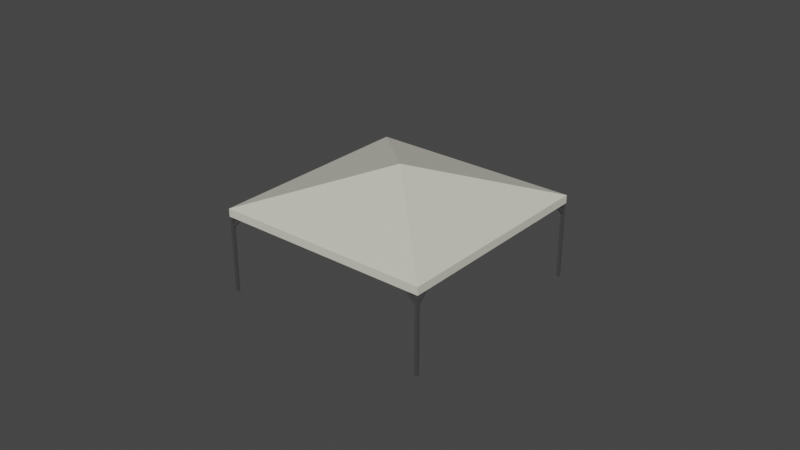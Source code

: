 # Source: grade_e_gazebo.blend  (saved by Blender 3.1.7; exported with 4.5.12 LTS)
import bpy
from mathutils import Matrix  # noqa: F401  (used for matrix-valued properties, if any)

bpy.ops.wm.read_factory_settings(use_empty=True)
scene = bpy.context.scene
scene.name = 'Scene'

# ---- collections
col_collection = bpy.data.collections.new('Collection'); scene.collection.children.link(col_collection)

# ---- materials (node trees are filled in below, after node groups)
mat_material_001 = bpy.data.materials.new('Material.001')
mat_material_001.use_transparent_shadow = False
mat_material_002 = bpy.data.materials.new('Material.002')
mat_material_002.use_transparent_shadow = False

# ---- material node trees
mat_material_001.use_nodes = True; mat_material_001.node_tree.nodes.clear()
_N = mat_material_001.node_tree.nodes; _L = mat_material_001.node_tree.links
n0 = _N.new('ShaderNodeBsdfPrincipled'); n0.name = 'Principled BSDF'; n0.location = (10, 300)
n0.distribution = 'GGX'
n0.subsurface_method = 'RANDOM_WALK_SKIN'
n0.inputs[0].default_value = (0.7224, 0.7033, 0.6046, 1.0)
n0.inputs[3].default_value = 1.45
n0.inputs[27].default_value = (0.0, 0.0, 0.0, 1.0)
n0.inputs[28].default_value = 1.0
n1 = _N.new('ShaderNodeOutputMaterial'); n1.name = 'Material Output'; n1.location = (300, 300)
_L.new(n0.outputs[0], n1.inputs[0])
n1.is_active_output = True
mat_material_002.use_nodes = True; mat_material_002.node_tree.nodes.clear()
_N = mat_material_002.node_tree.nodes; _L = mat_material_002.node_tree.links
n0 = _N.new('ShaderNodeBsdfPrincipled'); n0.name = 'Principled BSDF'; n0.location = (10, 300)
n0.distribution = 'GGX'
n0.subsurface_method = 'RANDOM_WALK_SKIN'
n0.inputs[0].default_value = (0.3236, 0.3236, 0.3236, 1.0)
n0.inputs[1].default_value = 0.8807
n0.inputs[2].default_value = 0.2752
n0.inputs[3].default_value = 1.45
n0.inputs[12].default_value = 0.5321
n0.inputs[13].default_value = 0.2936
n0.inputs[27].default_value = (0.0, 0.0, 0.0, 1.0)
n0.inputs[28].default_value = 1.0
n1 = _N.new('ShaderNodeOutputMaterial'); n1.name = 'Material Output'; n1.location = (300, 300)
_L.new(n0.outputs[0], n1.inputs[0])
n1.is_active_output = True

# ---- world
world_world = bpy.data.worlds.new('World'); scene.world = world_world
world_world.use_nodes = True; world_world.node_tree.nodes.clear()
_N = world_world.node_tree.nodes; _L = world_world.node_tree.links
n0 = _N.new('ShaderNodeOutputWorld'); n0.name = 'World Output'; n0.location = (300, 300)
n1 = _N.new('ShaderNodeBackground'); n1.name = 'Background'; n1.location = (10, 300)
n1.inputs[0].default_value = (0.05088, 0.05088, 0.05088, 1.0)
_L.new(n1.outputs[0], n0.inputs[0])
n0.is_active_output = True
world_world.color = (0.05088, 0.05088, 0.05088)
world_world.use_sun_shadow = False
world_world.sun_shadow_jitter_overblur = 0.0

# ---- meshes
me_cone = bpy.data.meshes.new('Cone')
me_cone.from_pydata([(6.56e-08, 13.19, 3.76), (13.19, -4.346e-07, 3.76), (-1.086e-06, -13.19, 3.76), (-13.19, 3.013e-07, 3.76), (6.575e-08, 1.43e-07, 7.0), (6.56e-08, 13.19, 3.079), (13.19, -4.338e-07, 3.079), (-1.087e-06, -13.19, 3.079), (-13.19, 3.017e-07, 3.079), (6.56e-08, 13.16, 3.745), (13.16, -4.322e-07, 3.745), (-1.085e-06, -13.16, 3.745), (-13.16, 3.001e-07, 3.745), (6.56e-08, 1.431e-07, 6.97), (6.56e-08, 13.16, 3.079), (13.16, -4.322e-07, 3.079), (-1.085e-06, -13.16, 3.079), (-13.16, 3.001e-07, 3.079)], [], [(0, 4, 1), (1, 4, 2), (2, 4, 3), (3, 4, 0), (0, 1, 6, 5), (3, 0, 5, 8), (2, 3, 8, 7), (1, 2, 7, 6), (9, 10, 13), (10, 11, 13), (11, 12, 13), (12, 9, 13), (9, 14, 15, 10), (12, 17, 14, 9), (11, 16, 17, 12), (10, 15, 16, 11), (5, 6, 15, 14), (6, 7, 16, 15), (7, 8, 17, 16), (8, 5, 14, 17)])
_uv = me_cone.uv_layers.new(name='UVMap')
_uv.uv.foreach_set('vector', [0.25, 0.49, 0.25, 0.25, 0.49, 0.25, 0.49, 0.25, 0.25, 0.25, 0.25, 0.01, 0.25, 0.01, 0.25, 0.25, 0.01, 0.25, 0.01, 0.25, 0.25, 0.25, 0.25, 0.49, 0.25, 0.49, 0.49, 0.25, 0.49, 0.25, 0.25, 0.49, 0.01, 0.25, 0.25, 0.49, 0.25, 0.49, 0.01, 0.25, 0.25, 0.01, 0.01, 0.25, 0.01, 0.25, 0.25, 0.01, 0.49, 0.25, 0.25, 0.01, 0.25, 0.01, 0.49, 0.25, 0.25, 0.49, 0.49, 0.25, 0.25, 0.25, 0.49, 0.25, 0.25, 0.01, 0.25, 0.25, 0.25, 0.01, 0.01, 0.25, 0.25, 0.25, 0.01, 0.25, 0.25, 0.49, 0.25, 0.25, 0.25, 0.49, 0.25, 0.49, 0.49, 0.25, 0.49, 0.25, 0.01, 0.25, 0.01, 0.25, 0.25, 0.49, 0.25, 0.49, 0.25, 0.01, 0.25, 0.01, 0.01, 0.25, 0.01, 0.25, 0.49, 0.25, 0.49, 0.25, 0.25, 0.01, 0.25, 0.01, 0.25, 0.49, 0.49, 0.25, 0.49, 0.25, 0.25, 0.49, 0.49, 0.25, 0.25, 0.01, 0.25, 0.01, 0.49, 0.25, 0.25, 0.01, 0.01, 0.25, 0.01, 0.25, 0.25, 0.01, 0.01, 0.25, 0.25, 0.49, 0.25, 0.49, 0.01, 0.25])
me_cone.materials.append(mat_material_001)
me_cone.use_remesh_fix_poles = True
me_cone.use_remesh_preserve_attributes = False
me_cone.update()
me_cube_001 = bpy.data.meshes.new('Cube.001')
me_cube_001.from_pydata([(9.046, -9.297, -0.02939), (9.046, -9.297, 6.986), (9.046, -9.046, -0.02939), (9.046, -9.046, 6.986), (9.297, -9.297, -0.02939), (9.297, -9.297, 6.986), (9.297, -9.046, -0.02939), (9.297, -9.046, 6.986), (9.046, -9.297, 7.259), (9.046, -9.046, 7.259), (9.297, -9.046, 7.259), (9.297, -9.297, 7.259), (-0.02973, -9.297, 6.986), (-0.02973, -9.046, 6.986), (-0.02973, -9.297, 7.259), (-0.02973, -9.046, 7.259), (9.046, 0.02958, 6.986), (9.297, 0.02958, 6.986), (9.046, 0.02958, 7.259), (9.297, 0.02958, 7.259), (-0.1154, -0.1332, 10.42), (-0.1154, 0.1174, 10.42), (0.1352, 0.1174, 10.42), (0.1352, -0.1332, 10.42), (9.048, -9.22, 5.866), (9.048, -9.051, 6.035), (9.048, -9.051, 5.696), (9.048, -8.881, 5.866), (9.288, -9.22, 5.866), (9.288, -9.051, 6.035), (9.288, -9.051, 5.696), (9.288, -8.881, 5.866), (9.048, -7.856, 7.23), (9.048, -7.687, 7.06), (9.288, -7.687, 7.06), (9.288, -7.856, 7.23), (9.225, -9.289, 5.866), (9.055, -9.289, 6.035), (9.055, -9.289, 5.696), (8.886, -9.289, 5.866), (9.225, -9.049, 5.866), (9.055, -9.049, 6.035), (9.055, -9.049, 5.696), (8.886, -9.049, 5.866), (7.86, -9.289, 7.23), (7.691, -9.289, 7.06), (7.691, -9.049, 7.06), (7.86, -9.049, 7.23), (-9.046, -9.297, -0.02939), (-9.046, -9.297, 6.986), (-9.046, -9.046, -0.02939), (-9.046, -9.046, 6.986), (-9.297, -9.297, -0.02939), (-9.297, -9.297, 6.986), (-9.297, -9.046, -0.02939), (-9.297, -9.046, 6.986), (-9.046, -9.297, 7.259), (-9.046, -9.046, 7.259), (-9.297, -9.046, 7.259), (-9.297, -9.297, 7.259), (0.02973, -9.297, 6.986), (0.02973, -9.046, 6.986), (0.02973, -9.297, 7.259), (0.02973, -9.046, 7.259), (-9.046, 0.02958, 6.986), (-9.297, 0.02958, 6.986), (-9.046, 0.02958, 7.259), (-9.297, 0.02958, 7.259), (0.1154, -0.1332, 10.42), (0.1154, 0.1174, 10.42), (-0.1352, 0.1174, 10.42), (-0.1352, -0.1332, 10.42), (-9.048, -9.22, 5.866), (-9.048, -9.051, 6.035), (-9.048, -9.051, 5.696), (-9.048, -8.881, 5.866), (-9.288, -9.22, 5.866), (-9.288, -9.051, 6.035), (-9.288, -9.051, 5.696), (-9.288, -8.881, 5.866), (-9.048, -7.856, 7.23), (-9.048, -7.687, 7.06), (-9.288, -7.687, 7.06), (-9.288, -7.856, 7.23), (-9.225, -9.289, 5.866), (-9.055, -9.289, 6.035), (-9.055, -9.289, 5.696), (-8.886, -9.289, 5.866), (-9.225, -9.049, 5.866), (-9.055, -9.049, 6.035), (-9.055, -9.049, 5.696), (-8.886, -9.049, 5.866), (-7.86, -9.289, 7.23), (-7.691, -9.289, 7.06), (-7.691, -9.049, 7.06), (-7.86, -9.049, 7.23), (9.046, 9.297, -0.02939), (9.046, 9.297, 6.986), (9.046, 9.046, -0.02939), (9.046, 9.046, 6.986), (9.297, 9.297, -0.02939), (9.297, 9.297, 6.986), (9.297, 9.046, -0.02939), (9.297, 9.046, 6.986), (9.046, 9.297, 7.259), (9.046, 9.046, 7.259), (9.297, 9.046, 7.259), (9.297, 9.297, 7.259), (-0.02973, 9.297, 6.986), (-0.02973, 9.046, 6.986), (-0.02973, 9.297, 7.259), (-0.02973, 9.046, 7.259), (9.046, -0.02958, 6.986), (9.297, -0.02958, 6.986), (9.046, -0.02958, 7.259), (9.297, -0.02958, 7.259), (-0.1154, 0.1332, 10.42), (-0.1154, -0.1174, 10.42), (0.1352, -0.1174, 10.42), (0.1352, 0.1332, 10.42), (9.048, 9.22, 5.866), (9.048, 9.051, 6.035), (9.048, 9.051, 5.696), (9.048, 8.881, 5.866), (9.288, 9.22, 5.866), (9.288, 9.051, 6.035), (9.288, 9.051, 5.696), (9.288, 8.881, 5.866), (9.048, 7.856, 7.23), (9.048, 7.687, 7.06), (9.288, 7.687, 7.06), (9.288, 7.856, 7.23), (9.225, 9.289, 5.866), (9.055, 9.289, 6.035), (9.055, 9.289, 5.696), (8.886, 9.289, 5.866), (9.225, 9.049, 5.866), (9.055, 9.049, 6.035), (9.055, 9.049, 5.696), (8.886, 9.049, 5.866), (7.86, 9.289, 7.23), (7.691, 9.289, 7.06), (7.691, 9.049, 7.06), (7.86, 9.049, 7.23), (-9.046, 9.297, -0.02939), (-9.046, 9.297, 6.986), (-9.046, 9.046, -0.02939), (-9.046, 9.046, 6.986), (-9.297, 9.297, -0.02939), (-9.297, 9.297, 6.986), (-9.297, 9.046, -0.02939), (-9.297, 9.046, 6.986), (-9.046, 9.297, 7.259), (-9.046, 9.046, 7.259), (-9.297, 9.046, 7.259), (-9.297, 9.297, 7.259), (0.02973, 9.297, 6.986), (0.02973, 9.046, 6.986), (0.02973, 9.297, 7.259), (0.02973, 9.046, 7.259), (-9.046, -0.02958, 6.986), (-9.297, -0.02958, 6.986), (-9.046, -0.02958, 7.259), (-9.297, -0.02958, 7.259), (0.1154, 0.1332, 10.42), (0.1154, -0.1174, 10.42), (-0.1352, -0.1174, 10.42), (-0.1352, 0.1332, 10.42), (-9.048, 9.22, 5.866), (-9.048, 9.051, 6.035), (-9.048, 9.051, 5.696), (-9.048, 8.881, 5.866), (-9.288, 9.22, 5.866), (-9.288, 9.051, 6.035), (-9.288, 9.051, 5.696), (-9.288, 8.881, 5.866), (-9.048, 7.856, 7.23), (-9.048, 7.687, 7.06), (-9.288, 7.687, 7.06), (-9.288, 7.856, 7.23), (-9.225, 9.289, 5.866), (-9.055, 9.289, 6.035), (-9.055, 9.289, 5.696), (-8.886, 9.289, 5.866), (-9.225, 9.049, 5.866), (-9.055, 9.049, 6.035), (-9.055, 9.049, 5.696), (-8.886, 9.049, 5.866), (-7.86, 9.289, 7.23), (-7.691, 9.289, 7.06), (-7.691, 9.049, 7.06), (-7.86, 9.049, 7.23)], [], [(0, 1, 3, 2), (2, 3, 7, 6), (6, 7, 5, 4), (4, 5, 1, 0), (2, 6, 4, 0), (3, 1, 12, 13), (8, 11, 23, 20), (1, 5, 11, 8), (7, 3, 16, 17), (5, 7, 10, 11), (13, 12, 14, 15), (1, 8, 14, 12), (8, 9, 15, 14), (9, 3, 13, 15), (17, 16, 18, 19), (10, 7, 17, 19), (3, 9, 18, 16), (9, 10, 19, 18), (22, 21, 20, 23), (10, 9, 21, 22), (11, 10, 22, 23), (9, 8, 20, 21), (24, 25, 27, 26), (26, 27, 31, 30), (30, 31, 29, 28), (28, 29, 25, 24), (26, 30, 28, 24), (29, 31, 34, 35), (34, 33, 32, 35), (27, 25, 32, 33), (25, 29, 35, 32), (31, 27, 33, 34), (36, 37, 39, 38), (38, 39, 43, 42), (42, 43, 41, 40), (40, 41, 37, 36), (41, 43, 46, 47), (46, 45, 44, 47), (39, 37, 44, 45), (37, 41, 47, 44), (43, 39, 45, 46), (48, 50, 51, 49), (50, 54, 55, 51), (54, 52, 53, 55), (52, 48, 49, 53), (50, 48, 52, 54), (51, 61, 60, 49), (56, 68, 71, 59), (49, 56, 59, 53), (55, 65, 64, 51), (53, 59, 58, 55), (61, 63, 62, 60), (49, 60, 62, 56), (56, 62, 63, 57), (57, 63, 61, 51), (65, 67, 66, 64), (58, 67, 65, 55), (51, 64, 66, 57), (57, 66, 67, 58), (70, 71, 68, 69), (58, 70, 69, 57), (59, 71, 70, 58), (57, 69, 68, 56), (72, 74, 75, 73), (74, 78, 79, 75), (78, 76, 77, 79), (76, 72, 73, 77), (74, 72, 76, 78), (77, 83, 82, 79), (82, 83, 80, 81), (75, 81, 80, 73), (73, 80, 83, 77), (79, 82, 81, 75), (84, 86, 87, 85), (86, 90, 91, 87), (90, 88, 89, 91), (88, 84, 85, 89), (89, 95, 94, 91), (94, 95, 92, 93), (87, 93, 92, 85), (85, 92, 95, 89), (91, 94, 93, 87), (96, 98, 99, 97), (98, 102, 103, 99), (102, 100, 101, 103), (100, 96, 97, 101), (98, 96, 100, 102), (99, 109, 108, 97), (104, 116, 119, 107), (97, 104, 107, 101), (103, 113, 112, 99), (101, 107, 106, 103), (109, 111, 110, 108), (97, 108, 110, 104), (104, 110, 111, 105), (105, 111, 109, 99), (113, 115, 114, 112), (106, 115, 113, 103), (99, 112, 114, 105), (105, 114, 115, 106), (118, 119, 116, 117), (106, 118, 117, 105), (107, 119, 118, 106), (105, 117, 116, 104), (120, 122, 123, 121), (122, 126, 127, 123), (126, 124, 125, 127), (124, 120, 121, 125), (122, 120, 124, 126), (125, 131, 130, 127), (130, 131, 128, 129), (123, 129, 128, 121), (121, 128, 131, 125), (127, 130, 129, 123), (132, 134, 135, 133), (134, 138, 139, 135), (138, 136, 137, 139), (136, 132, 133, 137), (137, 143, 142, 139), (142, 143, 140, 141), (135, 141, 140, 133), (133, 140, 143, 137), (139, 142, 141, 135), (144, 145, 147, 146), (146, 147, 151, 150), (150, 151, 149, 148), (148, 149, 145, 144), (146, 150, 148, 144), (147, 145, 156, 157), (152, 155, 167, 164), (145, 149, 155, 152), (151, 147, 160, 161), (149, 151, 154, 155), (157, 156, 158, 159), (145, 152, 158, 156), (152, 153, 159, 158), (153, 147, 157, 159), (161, 160, 162, 163), (154, 151, 161, 163), (147, 153, 162, 160), (153, 154, 163, 162), (166, 165, 164, 167), (154, 153, 165, 166), (155, 154, 166, 167), (153, 152, 164, 165), (168, 169, 171, 170), (170, 171, 175, 174), (174, 175, 173, 172), (172, 173, 169, 168), (170, 174, 172, 168), (173, 175, 178, 179), (178, 177, 176, 179), (171, 169, 176, 177), (169, 173, 179, 176), (175, 171, 177, 178), (180, 181, 183, 182), (182, 183, 187, 186), (186, 187, 185, 184), (184, 185, 181, 180), (185, 187, 190, 191), (190, 189, 188, 191), (183, 181, 188, 189), (181, 185, 191, 188), (187, 183, 189, 190)])
_uv = me_cube_001.uv_layers.new(name='UVMap')
_uv.uv.foreach_set('vector', [0.375, 0.0, 0.625, 0.0, 0.625, 0.25, 0.375, 0.25, 0.375, 0.25, 0.625, 0.25, 0.625, 0.5, 0.375, 0.5, 0.375, 0.5, 0.625, 0.5, 0.625, 0.75, 0.375, 0.75, 0.375, 0.75, 0.625, 0.75, 0.625, 1.0, 0.375, 1.0, 0.125, 0.5, 0.375, 0.5, 0.375, 0.75, 0.125, 0.75, 0.625, 0.25, 0.625, 0.0, 0.625, 0.0, 0.625, 0.25, 0.625, 1.0, 0.625, 0.75, 0.625, 0.75, 0.625, 1.0, 0.625, 1.0, 0.625, 0.75, 0.625, 0.75, 0.625, 1.0, 0.625, 0.5, 0.625, 0.25, 0.625, 0.25, 0.625, 0.5, 0.625, 0.75, 0.625, 0.5, 0.625, 0.5, 0.625, 0.75, 0.625, 0.25, 0.625, 0.0, 0.625, 0.0, 0.625, 0.25, 0.625, 1.0, 0.625, 1.0, 0.625, 1.0, 0.625, 1.0, 0.875, 0.75, 0.875, 0.5, 0.875, 0.5, 0.875, 0.75, 0.625, 0.25, 0.625, 0.25, 0.625, 0.25, 0.625, 0.25, 0.625, 0.5, 0.625, 0.25, 0.625, 0.25, 0.625, 0.5, 0.625, 0.5, 0.625, 0.5, 0.625, 0.5, 0.625, 0.5, 0.625, 0.25, 0.625, 0.25, 0.625, 0.25, 0.625, 0.25, 0.875, 0.5, 0.625, 0.5, 0.625, 0.5, 0.875, 0.5, 0.625, 0.5, 0.875, 0.5, 0.875, 0.75, 0.625, 0.75, 0.625, 0.5, 0.875, 0.5, 0.875, 0.5, 0.625, 0.5, 0.625, 0.75, 0.625, 0.5, 0.625, 0.5, 0.625, 0.75, 0.875, 0.5, 0.875, 0.75, 0.875, 0.75, 0.875, 0.5, 0.375, 0.0, 0.625, 0.0, 0.625, 0.25, 0.375, 0.25, 0.375, 0.25, 0.625, 0.25, 0.625, 0.5, 0.375, 0.5, 0.375, 0.5, 0.625, 0.5, 0.625, 0.75, 0.375, 0.75, 0.375, 0.75, 0.625, 0.75, 0.625, 1.0, 0.375, 1.0, 0.125, 0.5, 0.375, 0.5, 0.375, 0.75, 0.125, 0.75, 0.625, 0.75, 0.625, 0.5, 0.625, 0.5, 0.625, 0.75, 0.625, 0.5, 0.875, 0.5, 0.875, 0.75, 0.625, 0.75, 0.625, 0.25, 0.625, 0.0, 0.625, 0.0, 0.625, 0.25, 0.625, 1.0, 0.625, 0.75, 0.625, 0.75, 0.625, 1.0, 0.625, 0.5, 0.625, 0.25, 0.625, 0.25, 0.625, 0.5, 0.375, 0.0, 0.625, 0.0, 0.625, 0.25, 0.375, 0.25, 0.375, 0.25, 0.625, 0.25, 0.625, 0.5, 0.375, 0.5, 0.375, 0.5, 0.625, 0.5, 0.625, 0.75, 0.375, 0.75, 0.375, 0.75, 0.625, 0.75, 0.625, 1.0, 0.375, 1.0, 0.625, 0.75, 0.625, 0.5, 0.625, 0.5, 0.625, 0.75, 0.625, 0.5, 0.875, 0.5, 0.875, 0.75, 0.625, 0.75, 0.625, 0.25, 0.625, 0.0, 0.625, 0.0, 0.625, 0.25, 0.625, 1.0, 0.625, 0.75, 0.625, 0.75, 0.625, 1.0, 0.625, 0.5, 0.625, 0.25, 0.625, 0.25, 0.625, 0.5, 0.375, 0.0, 0.375, 0.25, 0.625, 0.25, 0.625, 0.0, 0.375, 0.25, 0.375, 0.5, 0.625, 0.5, 0.625, 0.25, 0.375, 0.5, 0.375, 0.75, 0.625, 0.75, 0.625, 0.5, 0.375, 0.75, 0.375, 1.0, 0.625, 1.0, 0.625, 0.75, 0.125, 0.5, 0.125, 0.75, 0.375, 0.75, 0.375, 0.5, 0.625, 0.25, 0.625, 0.25, 0.625, 0.0, 0.625, 0.0, 0.625, 1.0, 0.625, 1.0, 0.625, 0.75, 0.625, 0.75, 0.625, 1.0, 0.625, 1.0, 0.625, 0.75, 0.625, 0.75, 0.625, 0.5, 0.625, 0.5, 0.625, 0.25, 0.625, 0.25, 0.625, 0.75, 0.625, 0.75, 0.625, 0.5, 0.625, 0.5, 0.625, 0.25, 0.625, 0.25, 0.625, 0.0, 0.625, 0.0, 0.625, 1.0, 0.625, 1.0, 0.625, 1.0, 0.625, 1.0, 0.875, 0.75, 0.875, 0.75, 0.875, 0.5, 0.875, 0.5, 0.625, 0.25, 0.625, 0.25, 0.625, 0.25, 0.625, 0.25, 0.625, 0.5, 0.625, 0.5, 0.625, 0.25, 0.625, 0.25, 0.625, 0.5, 0.625, 0.5, 0.625, 0.5, 0.625, 0.5, 0.625, 0.25, 0.625, 0.25, 0.625, 0.25, 0.625, 0.25, 0.875, 0.5, 0.875, 0.5, 0.625, 0.5, 0.625, 0.5, 0.625, 0.5, 0.625, 0.75, 0.875, 0.75, 0.875, 0.5, 0.625, 0.5, 0.625, 0.5, 0.875, 0.5, 0.875, 0.5, 0.625, 0.75, 0.625, 0.75, 0.625, 0.5, 0.625, 0.5, 0.875, 0.5, 0.875, 0.5, 0.875, 0.75, 0.875, 0.75, 0.375, 0.0, 0.375, 0.25, 0.625, 0.25, 0.625, 0.0, 0.375, 0.25, 0.375, 0.5, 0.625, 0.5, 0.625, 0.25, 0.375, 0.5, 0.375, 0.75, 0.625, 0.75, 0.625, 0.5, 0.375, 0.75, 0.375, 1.0, 0.625, 1.0, 0.625, 0.75, 0.125, 0.5, 0.125, 0.75, 0.375, 0.75, 0.375, 0.5, 0.625, 0.75, 0.625, 0.75, 0.625, 0.5, 0.625, 0.5, 0.625, 0.5, 0.625, 0.75, 0.875, 0.75, 0.875, 0.5, 0.625, 0.25, 0.625, 0.25, 0.625, 0.0, 0.625, 0.0, 0.625, 1.0, 0.625, 1.0, 0.625, 0.75, 0.625, 0.75, 0.625, 0.5, 0.625, 0.5, 0.625, 0.25, 0.625, 0.25, 0.375, 0.0, 0.375, 0.25, 0.625, 0.25, 0.625, 0.0, 0.375, 0.25, 0.375, 0.5, 0.625, 0.5, 0.625, 0.25, 0.375, 0.5, 0.375, 0.75, 0.625, 0.75, 0.625, 0.5, 0.375, 0.75, 0.375, 1.0, 0.625, 1.0, 0.625, 0.75, 0.625, 0.75, 0.625, 0.75, 0.625, 0.5, 0.625, 0.5, 0.625, 0.5, 0.625, 0.75, 0.875, 0.75, 0.875, 0.5, 0.625, 0.25, 0.625, 0.25, 0.625, 0.0, 0.625, 0.0, 0.625, 1.0, 0.625, 1.0, 0.625, 0.75, 0.625, 0.75, 0.625, 0.5, 0.625, 0.5, 0.625, 0.25, 0.625, 0.25, 0.375, 0.0, 0.375, 0.25, 0.625, 0.25, 0.625, 0.0, 0.375, 0.25, 0.375, 0.5, 0.625, 0.5, 0.625, 0.25, 0.375, 0.5, 0.375, 0.75, 0.625, 0.75, 0.625, 0.5, 0.375, 0.75, 0.375, 1.0, 0.625, 1.0, 0.625, 0.75, 0.125, 0.5, 0.125, 0.75, 0.375, 0.75, 0.375, 0.5, 0.625, 0.25, 0.625, 0.25, 0.625, 0.0, 0.625, 0.0, 0.625, 1.0, 0.625, 1.0, 0.625, 0.75, 0.625, 0.75, 0.625, 1.0, 0.625, 1.0, 0.625, 0.75, 0.625, 0.75, 0.625, 0.5, 0.625, 0.5, 0.625, 0.25, 0.625, 0.25, 0.625, 0.75, 0.625, 0.75, 0.625, 0.5, 0.625, 0.5, 0.625, 0.25, 0.625, 0.25, 0.625, 0.0, 0.625, 0.0, 0.625, 1.0, 0.625, 1.0, 0.625, 1.0, 0.625, 1.0, 0.875, 0.75, 0.875, 0.75, 0.875, 0.5, 0.875, 0.5, 0.625, 0.25, 0.625, 0.25, 0.625, 0.25, 0.625, 0.25, 0.625, 0.5, 0.625, 0.5, 0.625, 0.25, 0.625, 0.25, 0.625, 0.5, 0.625, 0.5, 0.625, 0.5, 0.625, 0.5, 0.625, 0.25, 0.625, 0.25, 0.625, 0.25, 0.625, 0.25, 0.875, 0.5, 0.875, 0.5, 0.625, 0.5, 0.625, 0.5, 0.625, 0.5, 0.625, 0.75, 0.875, 0.75, 0.875, 0.5, 0.625, 0.5, 0.625, 0.5, 0.875, 0.5, 0.875, 0.5, 0.625, 0.75, 0.625, 0.75, 0.625, 0.5, 0.625, 0.5, 0.875, 0.5, 0.875, 0.5, 0.875, 0.75, 0.875, 0.75, 0.375, 0.0, 0.375, 0.25, 0.625, 0.25, 0.625, 0.0, 0.375, 0.25, 0.375, 0.5, 0.625, 0.5, 0.625, 0.25, 0.375, 0.5, 0.375, 0.75, 0.625, 0.75, 0.625, 0.5, 0.375, 0.75, 0.375, 1.0, 0.625, 1.0, 0.625, 0.75, 0.125, 0.5, 0.125, 0.75, 0.375, 0.75, 0.375, 0.5, 0.625, 0.75, 0.625, 0.75, 0.625, 0.5, 0.625, 0.5, 0.625, 0.5, 0.625, 0.75, 0.875, 0.75, 0.875, 0.5, 0.625, 0.25, 0.625, 0.25, 0.625, 0.0, 0.625, 0.0, 0.625, 1.0, 0.625, 1.0, 0.625, 0.75, 0.625, 0.75, 0.625, 0.5, 0.625, 0.5, 0.625, 0.25, 0.625, 0.25, 0.375, 0.0, 0.375, 0.25, 0.625, 0.25, 0.625, 0.0, 0.375, 0.25, 0.375, 0.5, 0.625, 0.5, 0.625, 0.25, 0.375, 0.5, 0.375, 0.75, 0.625, 0.75, 0.625, 0.5, 0.375, 0.75, 0.375, 1.0, 0.625, 1.0, 0.625, 0.75, 0.625, 0.75, 0.625, 0.75, 0.625, 0.5, 0.625, 0.5, 0.625, 0.5, 0.625, 0.75, 0.875, 0.75, 0.875, 0.5, 0.625, 0.25, 0.625, 0.25, 0.625, 0.0, 0.625, 0.0, 0.625, 1.0, 0.625, 1.0, 0.625, 0.75, 0.625, 0.75, 0.625, 0.5, 0.625, 0.5, 0.625, 0.25, 0.625, 0.25, 0.375, 0.0, 0.625, 0.0, 0.625, 0.25, 0.375, 0.25, 0.375, 0.25, 0.625, 0.25, 0.625, 0.5, 0.375, 0.5, 0.375, 0.5, 0.625, 0.5, 0.625, 0.75, 0.375, 0.75, 0.375, 0.75, 0.625, 0.75, 0.625, 1.0, 0.375, 1.0, 0.125, 0.5, 0.375, 0.5, 0.375, 0.75, 0.125, 0.75, 0.625, 0.25, 0.625, 0.0, 0.625, 0.0, 0.625, 0.25, 0.625, 1.0, 0.625, 0.75, 0.625, 0.75, 0.625, 1.0, 0.625, 1.0, 0.625, 0.75, 0.625, 0.75, 0.625, 1.0, 0.625, 0.5, 0.625, 0.25, 0.625, 0.25, 0.625, 0.5, 0.625, 0.75, 0.625, 0.5, 0.625, 0.5, 0.625, 0.75, 0.625, 0.25, 0.625, 0.0, 0.625, 0.0, 0.625, 0.25, 0.625, 1.0, 0.625, 1.0, 0.625, 1.0, 0.625, 1.0, 0.875, 0.75, 0.875, 0.5, 0.875, 0.5, 0.875, 0.75, 0.625, 0.25, 0.625, 0.25, 0.625, 0.25, 0.625, 0.25, 0.625, 0.5, 0.625, 0.25, 0.625, 0.25, 0.625, 0.5, 0.625, 0.5, 0.625, 0.5, 0.625, 0.5, 0.625, 0.5, 0.625, 0.25, 0.625, 0.25, 0.625, 0.25, 0.625, 0.25, 0.875, 0.5, 0.625, 0.5, 0.625, 0.5, 0.875, 0.5, 0.625, 0.5, 0.875, 0.5, 0.875, 0.75, 0.625, 0.75, 0.625, 0.5, 0.875, 0.5, 0.875, 0.5, 0.625, 0.5, 0.625, 0.75, 0.625, 0.5, 0.625, 0.5, 0.625, 0.75, 0.875, 0.5, 0.875, 0.75, 0.875, 0.75, 0.875, 0.5, 0.375, 0.0, 0.625, 0.0, 0.625, 0.25, 0.375, 0.25, 0.375, 0.25, 0.625, 0.25, 0.625, 0.5, 0.375, 0.5, 0.375, 0.5, 0.625, 0.5, 0.625, 0.75, 0.375, 0.75, 0.375, 0.75, 0.625, 0.75, 0.625, 1.0, 0.375, 1.0, 0.125, 0.5, 0.375, 0.5, 0.375, 0.75, 0.125, 0.75, 0.625, 0.75, 0.625, 0.5, 0.625, 0.5, 0.625, 0.75, 0.625, 0.5, 0.875, 0.5, 0.875, 0.75, 0.625, 0.75, 0.625, 0.25, 0.625, 0.0, 0.625, 0.0, 0.625, 0.25, 0.625, 1.0, 0.625, 0.75, 0.625, 0.75, 0.625, 1.0, 0.625, 0.5, 0.625, 0.25, 0.625, 0.25, 0.625, 0.5, 0.375, 0.0, 0.625, 0.0, 0.625, 0.25, 0.375, 0.25, 0.375, 0.25, 0.625, 0.25, 0.625, 0.5, 0.375, 0.5, 0.375, 0.5, 0.625, 0.5, 0.625, 0.75, 0.375, 0.75, 0.375, 0.75, 0.625, 0.75, 0.625, 1.0, 0.375, 1.0, 0.625, 0.75, 0.625, 0.5, 0.625, 0.5, 0.625, 0.75, 0.625, 0.5, 0.875, 0.5, 0.875, 0.75, 0.625, 0.75, 0.625, 0.25, 0.625, 0.0, 0.625, 0.0, 0.625, 0.25, 0.625, 1.0, 0.625, 0.75, 0.625, 0.75, 0.625, 1.0, 0.625, 0.5, 0.625, 0.25, 0.625, 0.25, 0.625, 0.5])
me_cube_001.materials.append(mat_material_002)
me_cube_001.use_remesh_fix_poles = True
me_cube_001.use_remesh_preserve_attributes = False
me_cube_001.update()
me_cube_004 = bpy.data.meshes.new('Cube.004')
me_cube_004.from_pydata([(1.389, -0.03829, -1.05), (1.389, -0.03829, -0.9735), (1.389, 0.03829, -1.05), (1.389, 0.03829, -0.9735), (1.466, -0.03829, -1.05), (1.466, -0.03829, -0.9735), (1.466, 0.03829, -1.05), (1.466, 0.03829, -0.9735), (1.389, -0.2949, -1.402), (1.389, -0.3715, -1.402), (1.466, -0.3715, -1.402), (1.466, -0.2949, -1.402), (1.389, 0.3667, -1.402), (1.389, 0.2901, -1.402), (1.466, 0.2901, -1.402), (1.466, 0.3667, -1.402), (-1.389, -0.03829, -1.05), (-1.389, -0.03829, -0.9735), (-1.389, 0.03829, -1.05), (-1.389, 0.03829, -0.9735), (-1.466, -0.03829, -1.05), (-1.466, -0.03829, -0.9735), (-1.466, 0.03829, -1.05), (-1.466, 0.03829, -0.9735), (-1.389, -0.2949, -1.402), (-1.389, -0.3715, -1.402), (-1.466, -0.3715, -1.402), (-1.466, -0.2949, -1.402), (-1.389, 0.3667, -1.402), (-1.389, 0.2901, -1.402), (-1.466, 0.2901, -1.402), (-1.466, 0.3667, -1.402), (-2.027, -0.04761, -0.6015), (-1.689, -0.04761, -0.9393), (-1.981, -0.04761, -0.7736), (-1.861, -0.04761, -0.8932), (-1.689, -0.04761, 0.9393), (-2.027, -0.04761, 0.6015), (-1.861, -0.04761, 0.8932), (-1.981, -0.04761, 0.7736), (-1.689, 0.04761, -0.9393), (-2.027, 0.04761, -0.6015), (-1.861, 0.04761, -0.8932), (-1.981, 0.04761, -0.7736), (-2.027, 0.04761, 0.6015), (-1.689, 0.04761, 0.9393), (-1.981, 0.04761, 0.7736), (-1.861, 0.04761, 0.8932), (1.689, -0.04761, -0.9393), (2.027, -0.04761, -0.6015), (1.861, -0.04761, -0.8932), (1.981, -0.04761, -0.7736), (2.027, -0.04761, 0.6015), (1.689, -0.04761, 0.9393), (1.981, -0.04761, 0.7736), (1.861, -0.04761, 0.8932), (2.027, 0.04761, -0.6015), (1.689, 0.04761, -0.9393), (1.981, 0.04761, -0.7736), (1.861, 0.04761, -0.8932), (1.689, 0.04761, 0.9393), (2.027, 0.04761, 0.6015), (1.861, 0.04761, 0.8932), (1.981, 0.04761, 0.7736), (-1.895, 0.04761, -0.9519), (-1.698, 0.04761, -1.005), (-1.698, -0.04761, -1.005), (-1.895, -0.04761, -0.9519), (-2.039, 0.04761, -0.8075), (-2.039, -0.04761, -0.8075), (-2.092, 0.04761, -0.6102), (-2.092, -0.04761, -0.6102), (-1.895, -0.04761, 0.9519), (-1.698, -0.04761, 1.005), (-1.698, 0.04761, 1.005), (-1.895, 0.04761, 0.9519), (-2.039, -0.04761, 0.8075), (-2.039, 0.04761, 0.8075), (-2.092, -0.04761, 0.6102), (-2.092, 0.04761, 0.6102), (1.895, -0.04761, -0.9519), (1.698, -0.04761, -1.005), (1.698, 0.04761, -1.005), (1.895, 0.04761, -0.9519), (2.039, -0.04761, -0.8075), (2.039, 0.04761, -0.8075), (2.092, -0.04761, -0.6102), (2.092, 0.04761, -0.6102), (1.895, 0.04761, 0.9519), (1.698, 0.04761, 1.005), (1.698, -0.04761, 1.005), (1.895, -0.04761, 0.9519), (2.039, 0.04761, 0.8075), (2.039, -0.04761, 0.8075), (2.092, 0.04761, 0.6102), (2.092, -0.04761, 0.6102), (-2.027, 0.04826, -0.6015), (-1.689, 0.04826, -0.9393), (-1.981, 0.04826, -0.7736), (-1.861, 0.04826, -0.8932), (-1.689, 0.04826, 0.9393), (-2.027, 0.04826, 0.6015), (-1.861, 0.04826, 0.8932), (-1.981, 0.04826, 0.7736), (1.689, 0.04826, -0.9393), (2.027, 0.04826, -0.6015), (1.861, 0.04826, -0.8932), (1.981, 0.04826, -0.7736), (2.027, 0.04826, 0.6015), (1.689, 0.04826, 0.9393), (1.981, 0.04826, 0.7736), (1.861, 0.04826, 0.8932), (-1.813, -0.03124, -0.9466), (-1.813, -0.03124, 0.9466), (-1.813, 0.03124, -0.9466), (-1.813, 0.03124, 0.9466), (-1.751, -0.03124, -0.9466), (-1.751, -0.03124, 0.9466), (-1.751, 0.03124, -0.9466), (-1.751, 0.03124, 0.9466), (-1.495, -0.03124, -0.9466), (-1.495, -0.03124, 0.9466), (-1.495, 0.03124, -0.9466), (-1.495, 0.03124, 0.9466), (-1.432, -0.03124, -0.9466), (-1.432, -0.03124, 0.9466), (-1.432, 0.03124, -0.9466), (-1.432, 0.03124, 0.9466), (-1.176, -0.03124, -0.9466), (-1.176, -0.03124, 0.9466), (-1.176, 0.03124, -0.9466), (-1.176, 0.03124, 0.9466), (-1.113, -0.03124, -0.9466), (-1.113, -0.03124, 0.9466), (-1.113, 0.03124, -0.9466), (-1.113, 0.03124, 0.9466), (-0.8573, -0.03124, -0.9466), (-0.8573, -0.03124, 0.9466), (-0.8573, 0.03124, -0.9466), (-0.8573, 0.03124, 0.9466), (-0.7948, -0.03124, -0.9466), (-0.7948, -0.03124, 0.9466), (-0.7948, 0.03124, -0.9466), (-0.7948, 0.03124, 0.9466), (-0.5387, -0.03124, -0.9466), (-0.5387, -0.03124, 0.9466), (-0.5387, 0.03124, -0.9466), (-0.5387, 0.03124, 0.9466), (-0.4762, -0.03124, -0.9466), (-0.4762, -0.03124, 0.9466), (-0.4762, 0.03124, -0.9466), (-0.4762, 0.03124, 0.9466), (-0.22, -0.03124, -0.9466), (-0.22, -0.03124, 0.9466), (-0.22, 0.03124, -0.9466), (-0.22, 0.03124, 0.9466), (-0.1575, -0.03124, -0.9466), (-0.1575, -0.03124, 0.9466), (-0.1575, 0.03124, -0.9466), (-0.1575, 0.03124, 0.9466), (0.09866, -0.03124, -0.9466), (0.09866, -0.03124, 0.9466), (0.09866, 0.03124, -0.9466), (0.09866, 0.03124, 0.9466), (0.1611, -0.03124, -0.9466), (0.1611, -0.03124, 0.9466), (0.1611, 0.03124, -0.9466), (0.1611, 0.03124, 0.9466), (0.4173, -0.03124, -0.9466), (0.4173, -0.03124, 0.9466), (0.4173, 0.03124, -0.9466), (0.4173, 0.03124, 0.9466), (0.4798, -0.03124, -0.9466), (0.4798, -0.03124, 0.9466), (0.4798, 0.03124, -0.9466), (0.4798, 0.03124, 0.9466), (0.736, -0.03124, -0.9466), (0.736, -0.03124, 0.9466), (0.736, 0.03124, -0.9466), (0.736, 0.03124, 0.9466), (0.7985, -0.03124, -0.9466), (0.7985, -0.03124, 0.9466), (0.7985, 0.03124, -0.9466), (0.7985, 0.03124, 0.9466), (1.055, -0.03124, -0.9466), (1.055, -0.03124, 0.9466), (1.055, 0.03124, -0.9466), (1.055, 0.03124, 0.9466), (1.117, -0.03124, -0.9466), (1.117, -0.03124, 0.9466), (1.117, 0.03124, -0.9466), (1.117, 0.03124, 0.9466), (1.373, -0.03124, -0.9466), (1.373, -0.03124, 0.9466), (1.373, 0.03124, -0.9466), (1.373, 0.03124, 0.9466), (1.436, -0.03124, -0.9466), (1.436, -0.03124, 0.9466), (1.436, 0.03124, -0.9466), (1.436, 0.03124, 0.9466), (1.692, -0.03124, -0.9466), (1.692, -0.03124, 0.9466), (1.692, 0.03124, -0.9466), (1.692, 0.03124, 0.9466), (1.754, -0.03124, -0.9466), (1.754, -0.03124, 0.9466), (1.754, 0.03124, -0.9466), (1.754, 0.03124, 0.9466), (-2.089, 0.03722, 0.5267), (-2.089, 0.03722, 0.3518), (-2.089, -0.03721, 0.5267), (-2.089, -0.03721, 0.3518), (-2.164, 0.03722, 0.5267), (-2.164, 0.03722, 0.3518), (-2.164, -0.03721, 0.5267), (-2.164, -0.03721, 0.3518), (-2.089, 0.03722, -0.2804), (-2.089, 0.03722, -0.4553), (-2.089, -0.03721, -0.2804), (-2.089, -0.03721, -0.4553), (-2.164, 0.03722, -0.2804), (-2.164, 0.03722, -0.4553), (-2.164, -0.03721, -0.2804), (-2.164, -0.03721, -0.4553), (2.06, -0.02438, 0.4609), (2.06, -0.02438, 0.5096), (2.06, 0.02438, 0.4609), (2.06, 0.02438, 0.5096), (2.109, -0.02438, 0.4609), (2.109, -0.02438, 0.5096), (2.109, 0.02438, 0.4609), (2.109, 0.02438, 0.5096), (2.129, 0.02438, 0.5096), (2.129, 0.02438, 0.4609), (2.129, -0.02438, 0.4609), (2.129, -0.02438, 0.5096), (2.171, 0.02438, 0.5096), (2.171, 0.02438, 0.4609), (2.171, -0.02438, 0.4609), (2.171, -0.02438, 0.5096), (2.129, -0.02438, 0.3989), (2.129, 0.02438, 0.3989), (2.171, -0.02438, 0.3989), (2.171, 0.02438, 0.3989)], [], [(0, 1, 3, 2), (7, 6, 14, 15), (6, 7, 5, 4), (5, 1, 9, 10), (2, 6, 4, 0), (7, 3, 1, 5), (11, 10, 9, 8), (4, 5, 10, 11), (1, 0, 8, 9), (0, 4, 11, 8), (13, 12, 15, 14), (6, 2, 13, 14), (3, 7, 15, 12), (2, 3, 12, 13), (16, 18, 19, 17), (23, 31, 30, 22), (22, 20, 21, 23), (21, 26, 25, 17), (18, 16, 20, 22), (23, 21, 17, 19), (27, 24, 25, 26), (20, 27, 26, 21), (17, 25, 24, 16), (16, 24, 27, 20), (29, 30, 31, 28), (22, 30, 29, 18), (19, 28, 31, 23), (18, 29, 28, 19), (87, 94, 95, 86), (89, 74, 73, 90), (71, 78, 79, 70), (65, 66, 67, 64), (64, 67, 69, 68), (68, 69, 71, 70), (73, 74, 75, 72), (72, 75, 77, 76), (76, 77, 79, 78), (81, 82, 83, 80), (80, 83, 85, 84), (84, 85, 87, 86), (89, 90, 91, 88), (88, 91, 93, 92), (92, 93, 95, 94), (65, 82, 81, 66), (42, 40, 65, 64), (33, 35, 67, 66), (43, 42, 64, 68), (35, 34, 69, 67), (41, 43, 68, 70), (34, 32, 71, 69), (38, 36, 73, 72), (45, 47, 75, 74), (39, 38, 72, 76), (47, 46, 77, 75), (37, 39, 76, 78), (46, 44, 79, 77), (50, 48, 81, 80), (57, 59, 83, 82), (51, 50, 80, 84), (59, 58, 85, 83), (49, 51, 84, 86), (58, 56, 87, 85), (62, 60, 89, 88), (53, 55, 91, 90), (63, 62, 88, 92), (55, 54, 93, 91), (61, 63, 92, 94), (54, 52, 95, 93), (40, 57, 82, 65), (48, 33, 66, 81), (32, 37, 78, 71), (44, 41, 70, 79), (52, 49, 86, 95), (36, 53, 90, 73), (60, 45, 74, 89), (56, 61, 94, 87), (39, 37, 101, 103), (33, 48, 104, 97), (34, 35, 99, 98), (37, 32, 96, 101), (55, 53, 109, 111), (48, 50, 106, 104), (32, 34, 98, 96), (49, 52, 108, 105), (36, 38, 102, 100), (54, 55, 111, 110), (50, 51, 107, 106), (53, 36, 100, 109), (38, 39, 103, 102), (52, 54, 110, 108), (35, 33, 97, 99), (51, 49, 105, 107), (112, 113, 115, 114), (114, 115, 119, 118), (118, 119, 117, 116), (116, 117, 113, 112), (114, 118, 116, 112), (119, 115, 113, 117), (120, 121, 123, 122), (122, 123, 127, 126), (126, 127, 125, 124), (124, 125, 121, 120), (122, 126, 124, 120), (127, 123, 121, 125), (128, 129, 131, 130), (130, 131, 135, 134), (134, 135, 133, 132), (132, 133, 129, 128), (130, 134, 132, 128), (135, 131, 129, 133), (136, 137, 139, 138), (138, 139, 143, 142), (142, 143, 141, 140), (140, 141, 137, 136), (138, 142, 140, 136), (143, 139, 137, 141), (144, 145, 147, 146), (146, 147, 151, 150), (150, 151, 149, 148), (148, 149, 145, 144), (146, 150, 148, 144), (151, 147, 145, 149), (152, 153, 155, 154), (154, 155, 159, 158), (158, 159, 157, 156), (156, 157, 153, 152), (154, 158, 156, 152), (159, 155, 153, 157), (160, 161, 163, 162), (162, 163, 167, 166), (166, 167, 165, 164), (164, 165, 161, 160), (162, 166, 164, 160), (167, 163, 161, 165), (168, 169, 171, 170), (170, 171, 175, 174), (174, 175, 173, 172), (172, 173, 169, 168), (170, 174, 172, 168), (175, 171, 169, 173), (176, 177, 179, 178), (178, 179, 183, 182), (182, 183, 181, 180), (180, 181, 177, 176), (178, 182, 180, 176), (183, 179, 177, 181), (184, 185, 187, 186), (186, 187, 191, 190), (190, 191, 189, 188), (188, 189, 185, 184), (186, 190, 188, 184), (191, 187, 185, 189), (192, 193, 195, 194), (194, 195, 199, 198), (198, 199, 197, 196), (196, 197, 193, 192), (194, 198, 196, 192), (199, 195, 193, 197), (200, 201, 203, 202), (202, 203, 207, 206), (206, 207, 205, 204), (204, 205, 201, 200), (202, 206, 204, 200), (207, 203, 201, 205), (208, 209, 211, 210), (210, 211, 215, 214), (214, 215, 213, 212), (212, 213, 209, 208), (210, 214, 212, 208), (215, 211, 209, 213), (216, 217, 219, 218), (218, 219, 223, 222), (222, 223, 221, 220), (220, 221, 217, 216), (218, 222, 220, 216), (223, 219, 217, 221), (224, 225, 227, 226), (226, 227, 231, 230), (228, 230, 233, 234), (228, 229, 225, 224), (226, 230, 228, 224), (231, 227, 225, 229), (232, 235, 239, 236), (231, 229, 235, 232), (230, 231, 232, 233), (229, 228, 234, 235), (237, 236, 239, 238), (233, 232, 236, 237), (235, 234, 238, 239), (238, 234, 240, 242), (240, 241, 243, 242), (237, 238, 242, 243), (233, 237, 243, 241), (234, 233, 241, 240)])
me_cube_004.polygons.foreach_set('use_smooth', [0, 0, 0, 0, 0, 0, 0, 0, 0, 0, 0, 0, 0, 0, 0, 0, 0, 0, 0, 0, 0, 0, 0, 0, 0, 0, 0, 0, 1, 1, 1, 1, 1, 1, 1, 1, 1, 1, 1, 1, 1, 1, 1, 1, 1, 1, 1, 1, 1, 1, 1, 1, 1, 1, 1, 1, 1, 1, 1, 1, 1, 1, 1, 1, 1, 1, 1, 1, 1, 1, 1, 1, 1, 1, 1, 1, 1, 1, 1, 1, 1, 1, 1, 1, 1, 1, 1, 1, 1, 1, 1, 1, 0, 0, 0, 0, 0, 0, 0, 0, 0, 0, 0, 0, 0, 0, 0, 0, 0, 0, 0, 0, 0, 0, 0, 0, 0, 0, 0, 0, 0, 0, 0, 0, 0, 0, 0, 0, 0, 0, 0, 0, 0, 0, 0, 0, 0, 0, 0, 0, 0, 0, 0, 0, 0, 0, 0, 0, 0, 0, 0, 0, 0, 0, 0, 0, 0, 0, 0, 0, 0, 0, 0, 0, 0, 0, 0, 0, 0, 0, 0, 0, 0, 0, 0, 0, 0, 0, 0, 0, 0, 0, 0, 0, 0, 0, 0, 0, 0, 0, 0, 0, 0, 0])
_uv = me_cube_004.uv_layers.new(name='UVMap')
_uv.uv.foreach_set('vector', [0.375, 0.0, 0.625, 0.0, 0.625, 0.25, 0.375, 0.25, 0.625, 0.5, 0.375, 0.5, 0.375, 0.5, 0.625, 0.5, 0.375, 0.5, 0.625, 0.5, 0.625, 0.75, 0.375, 0.75, 0.625, 0.75, 0.875, 0.75, 0.875, 0.75, 0.625, 0.75, 0.125, 0.5, 0.375, 0.5, 0.375, 0.75, 0.125, 0.75, 0.625, 0.5, 0.875, 0.5, 0.875, 0.75, 0.625, 0.75, 0.375, 0.75, 0.625, 0.75, 0.625, 1.0, 0.375, 1.0, 0.375, 0.75, 0.625, 0.75, 0.625, 0.75, 0.375, 0.75, 0.625, 0.0, 0.375, 0.0, 0.375, 0.0, 0.625, 0.0, 0.125, 0.75, 0.375, 0.75, 0.375, 0.75, 0.125, 0.75, 0.375, 0.25, 0.625, 0.25, 0.625, 0.5, 0.375, 0.5, 0.375, 0.5, 0.125, 0.5, 0.125, 0.5, 0.375, 0.5, 0.875, 0.5, 0.625, 0.5, 0.625, 0.5, 0.875, 0.5, 0.375, 0.25, 0.625, 0.25, 0.625, 0.25, 0.375, 0.25, 0.375, 0.0, 0.375, 0.25, 0.625, 0.25, 0.625, 0.0, 0.625, 0.5, 0.625, 0.5, 0.375, 0.5, 0.375, 0.5, 0.375, 0.5, 0.375, 0.75, 0.625, 0.75, 0.625, 0.5, 0.625, 0.75, 0.625, 0.75, 0.875, 0.75, 0.875, 0.75, 0.125, 0.5, 0.125, 0.75, 0.375, 0.75, 0.375, 0.5, 0.625, 0.5, 0.625, 0.75, 0.875, 0.75, 0.875, 0.5, 0.375, 0.75, 0.375, 1.0, 0.625, 1.0, 0.625, 0.75, 0.375, 0.75, 0.375, 0.75, 0.625, 0.75, 0.625, 0.75, 0.625, 0.0, 0.625, 0.0, 0.375, 0.0, 0.375, 0.0, 0.125, 0.75, 0.125, 0.75, 0.375, 0.75, 0.375, 0.75, 0.375, 0.25, 0.375, 0.5, 0.625, 0.5, 0.625, 0.25, 0.375, 0.5, 0.375, 0.5, 0.125, 0.5, 0.125, 0.5, 0.875, 0.5, 0.875, 0.5, 0.625, 0.5, 0.625, 0.5, 0.375, 0.25, 0.375, 0.25, 0.625, 0.25, 0.625, 0.25, 0.4241, 0.5, 0.5759, 0.5, 0.5759, 0.75, 0.4241, 0.75, 0.6486, 0.5, 0.8514, 0.5, 0.8514, 0.75, 0.6486, 0.75, 0.4241, 0.0, 0.5759, 0.0, 0.5759, 0.25, 0.4241, 0.25, 0.1486, 0.5, 0.1486, 0.75, 0.1368, 0.75, 0.1368, 0.5, 0.1368, 0.5, 0.1368, 0.75, 0.125, 0.75, 0.125, 0.5, 0.3995, 0.25, 0.3995, 0.0, 0.4241, 0.0, 0.4241, 0.25, 0.8514, 0.75, 0.8514, 0.5, 0.8632, 0.5, 0.8632, 0.75, 0.625, 0.0, 0.625, 0.25, 0.6005, 0.25, 0.6005, 0.0, 0.6005, 0.0, 0.6005, 0.25, 0.5759, 0.25, 0.5759, 0.0, 0.3514, 0.75, 0.3514, 0.5, 0.3632, 0.5, 0.3632, 0.75, 0.3632, 0.75, 0.3632, 0.5, 0.3995, 0.5, 0.3995, 0.75, 0.3995, 0.75, 0.3995, 0.5, 0.4241, 0.5, 0.4241, 0.75, 0.6486, 0.5, 0.6486, 0.75, 0.6368, 0.75, 0.6368, 0.5, 0.6368, 0.5, 0.6368, 0.75, 0.6005, 0.75, 0.6005, 0.5, 0.6005, 0.5, 0.6005, 0.75, 0.5759, 0.75, 0.5759, 0.5, 0.1486, 0.5, 0.3514, 0.5, 0.3514, 0.75, 0.1486, 0.75, 0.3889, 0.2638, 0.3832, 0.2741, 0.375, 0.2736, 0.3816, 0.2618, 0.3832, 0.9759, 0.3889, 0.9862, 0.3816, 0.9882, 0.375, 0.9764, 0.4038, 0.2567, 0.3889, 0.2638, 0.3816, 0.2618, 0.3995, 0.2532, 0.3889, 0.9862, 0.4038, 0.9933, 0.3995, 0.9968, 0.3816, 0.9882, 0.4252, 0.2539, 0.4038, 0.2567, 0.3995, 0.2532, 0.4241, 0.25, 0.4038, 0.9933, 0.4252, 0.9961, 0.4241, 1.0, 0.3995, 0.9968, 0.6111, 0.9862, 0.6168, 0.9759, 0.625, 0.9764, 0.6184, 0.9882, 0.6168, 0.2741, 0.6111, 0.2638, 0.6184, 0.2618, 0.625, 0.2736, 0.5962, 0.9933, 0.6111, 0.9862, 0.6184, 0.9882, 0.6005, 0.9968, 0.6111, 0.2638, 0.5962, 0.2567, 0.6005, 0.2532, 0.6184, 0.2618, 0.5748, 0.9961, 0.5962, 0.9933, 0.6005, 0.9968, 0.5759, 1.0, 0.5962, 0.2567, 0.5748, 0.2539, 0.5759, 0.25, 0.6005, 0.2532, 0.3889, 0.7638, 0.3832, 0.7741, 0.375, 0.7736, 0.3816, 0.7618, 0.3832, 0.4759, 0.3889, 0.4862, 0.3816, 0.4882, 0.375, 0.4764, 0.4038, 0.7567, 0.3889, 0.7638, 0.3816, 0.7618, 0.3995, 0.7532, 0.3889, 0.4862, 0.4038, 0.4933, 0.3995, 0.4968, 0.3816, 0.4882, 0.4252, 0.7539, 0.4038, 0.7567, 0.3995, 0.7532, 0.4241, 0.75, 0.4038, 0.4933, 0.4252, 0.4961, 0.4241, 0.5, 0.3995, 0.4968, 0.6111, 0.4862, 0.6168, 0.4759, 0.625, 0.4764, 0.6184, 0.4882, 0.6168, 0.7741, 0.6111, 0.7638, 0.6184, 0.7618, 0.625, 0.7736, 0.5962, 0.4933, 0.6111, 0.4862, 0.6184, 0.4882, 0.6005, 0.4968, 0.6111, 0.7638, 0.5962, 0.7567, 0.6005, 0.7532, 0.6184, 0.7618, 0.5748, 0.4961, 0.5962, 0.4933, 0.6005, 0.4968, 0.5759, 0.5, 0.5962, 0.7567, 0.5748, 0.7539, 0.5759, 0.75, 0.6005, 0.7532, 0.3832, 0.2741, 0.3832, 0.4759, 0.375, 0.4764, 0.375, 0.2736, 0.3832, 0.7741, 0.3832, 0.9759, 0.375, 0.9764, 0.375, 0.7736, 0.4252, 0.9961, 0.5748, 0.9961, 0.5759, 1.0, 0.4241, 1.0, 0.5748, 0.2539, 0.4252, 0.2539, 0.4241, 0.25, 0.5759, 0.25, 0.5748, 0.7539, 0.4252, 0.7539, 0.4241, 0.75, 0.5759, 0.75, 0.6168, 0.9759, 0.6168, 0.7741, 0.625, 0.7736, 0.625, 0.9764, 0.6168, 0.4759, 0.6168, 0.2741, 0.625, 0.2736, 0.625, 0.4764, 0.4252, 0.4961, 0.5748, 0.4961, 0.5759, 0.5, 0.4241, 0.5, 0.5962, 0.9933, 0.5748, 0.9961, 0.5748, 0.9961, 0.5962, 0.9933, 0.3832, 0.9759, 0.3832, 0.7741, 0.3832, 0.7741, 0.3832, 0.9759, 0.4038, 0.9933, 0.3889, 0.9862, 0.3889, 0.9862, 0.4038, 0.9933, 0.5748, 0.9961, 0.4252, 0.9961, 0.4252, 0.9961, 0.5748, 0.9961, 0.6111, 0.7638, 0.6168, 0.7741, 0.6168, 0.7741, 0.6111, 0.7638, 0.3832, 0.7741, 0.3889, 0.7638, 0.3889, 0.7638, 0.3832, 0.7741, 0.4252, 0.9961, 0.4038, 0.9933, 0.4038, 0.9933, 0.4252, 0.9961, 0.4252, 0.7539, 0.5748, 0.7539, 0.5748, 0.7539, 0.4252, 0.7539, 0.6168, 0.9759, 0.6111, 0.9862, 0.6111, 0.9862, 0.6168, 0.9759, 0.5962, 0.7567, 0.6111, 0.7638, 0.6111, 0.7638, 0.5962, 0.7567, 0.3889, 0.7638, 0.4038, 0.7567, 0.4038, 0.7567, 0.3889, 0.7638, 0.6168, 0.7741, 0.6168, 0.9759, 0.6168, 0.9759, 0.6168, 0.7741, 0.6111, 0.9862, 0.5962, 0.9933, 0.5962, 0.9933, 0.6111, 0.9862, 0.5748, 0.7539, 0.5962, 0.7567, 0.5962, 0.7567, 0.5748, 0.7539, 0.3889, 0.9862, 0.3832, 0.9759, 0.3832, 0.9759, 0.3889, 0.9862, 0.4038, 0.7567, 0.4252, 0.7539, 0.4252, 0.7539, 0.4038, 0.7567, 0.375, 0.0, 0.625, 0.0, 0.625, 0.25, 0.375, 0.25, 0.375, 0.25, 0.625, 0.25, 0.625, 0.5, 0.375, 0.5, 0.375, 0.5, 0.625, 0.5, 0.625, 0.75, 0.375, 0.75, 0.375, 0.75, 0.625, 0.75, 0.625, 1.0, 0.375, 1.0, 0.125, 0.5, 0.375, 0.5, 0.375, 0.75, 0.125, 0.75, 0.625, 0.5, 0.875, 0.5, 0.875, 0.75, 0.625, 0.75, 0.375, 0.0, 0.625, 0.0, 0.625, 0.25, 0.375, 0.25, 0.375, 0.25, 0.625, 0.25, 0.625, 0.5, 0.375, 0.5, 0.375, 0.5, 0.625, 0.5, 0.625, 0.75, 0.375, 0.75, 0.375, 0.75, 0.625, 0.75, 0.625, 1.0, 0.375, 1.0, 0.125, 0.5, 0.375, 0.5, 0.375, 0.75, 0.125, 0.75, 0.625, 0.5, 0.875, 0.5, 0.875, 0.75, 0.625, 0.75, 0.375, 0.0, 0.625, 0.0, 0.625, 0.25, 0.375, 0.25, 0.375, 0.25, 0.625, 0.25, 0.625, 0.5, 0.375, 0.5, 0.375, 0.5, 0.625, 0.5, 0.625, 0.75, 0.375, 0.75, 0.375, 0.75, 0.625, 0.75, 0.625, 1.0, 0.375, 1.0, 0.125, 0.5, 0.375, 0.5, 0.375, 0.75, 0.125, 0.75, 0.625, 0.5, 0.875, 0.5, 0.875, 0.75, 0.625, 0.75, 0.375, 0.0, 0.625, 0.0, 0.625, 0.25, 0.375, 0.25, 0.375, 0.25, 0.625, 0.25, 0.625, 0.5, 0.375, 0.5, 0.375, 0.5, 0.625, 0.5, 0.625, 0.75, 0.375, 0.75, 0.375, 0.75, 0.625, 0.75, 0.625, 1.0, 0.375, 1.0, 0.125, 0.5, 0.375, 0.5, 0.375, 0.75, 0.125, 0.75, 0.625, 0.5, 0.875, 0.5, 0.875, 0.75, 0.625, 0.75, 0.375, 0.0, 0.625, 0.0, 0.625, 0.25, 0.375, 0.25, 0.375, 0.25, 0.625, 0.25, 0.625, 0.5, 0.375, 0.5, 0.375, 0.5, 0.625, 0.5, 0.625, 0.75, 0.375, 0.75, 0.375, 0.75, 0.625, 0.75, 0.625, 1.0, 0.375, 1.0, 0.125, 0.5, 0.375, 0.5, 0.375, 0.75, 0.125, 0.75, 0.625, 0.5, 0.875, 0.5, 0.875, 0.75, 0.625, 0.75, 0.375, 0.0, 0.625, 0.0, 0.625, 0.25, 0.375, 0.25, 0.375, 0.25, 0.625, 0.25, 0.625, 0.5, 0.375, 0.5, 0.375, 0.5, 0.625, 0.5, 0.625, 0.75, 0.375, 0.75, 0.375, 0.75, 0.625, 0.75, 0.625, 1.0, 0.375, 1.0, 0.125, 0.5, 0.375, 0.5, 0.375, 0.75, 0.125, 0.75, 0.625, 0.5, 0.875, 0.5, 0.875, 0.75, 0.625, 0.75, 0.375, 0.0, 0.625, 0.0, 0.625, 0.25, 0.375, 0.25, 0.375, 0.25, 0.625, 0.25, 0.625, 0.5, 0.375, 0.5, 0.375, 0.5, 0.625, 0.5, 0.625, 0.75, 0.375, 0.75, 0.375, 0.75, 0.625, 0.75, 0.625, 1.0, 0.375, 1.0, 0.125, 0.5, 0.375, 0.5, 0.375, 0.75, 0.125, 0.75, 0.625, 0.5, 0.875, 0.5, 0.875, 0.75, 0.625, 0.75, 0.375, 0.0, 0.625, 0.0, 0.625, 0.25, 0.375, 0.25, 0.375, 0.25, 0.625, 0.25, 0.625, 0.5, 0.375, 0.5, 0.375, 0.5, 0.625, 0.5, 0.625, 0.75, 0.375, 0.75, 0.375, 0.75, 0.625, 0.75, 0.625, 1.0, 0.375, 1.0, 0.125, 0.5, 0.375, 0.5, 0.375, 0.75, 0.125, 0.75, 0.625, 0.5, 0.875, 0.5, 0.875, 0.75, 0.625, 0.75, 0.375, 0.0, 0.625, 0.0, 0.625, 0.25, 0.375, 0.25, 0.375, 0.25, 0.625, 0.25, 0.625, 0.5, 0.375, 0.5, 0.375, 0.5, 0.625, 0.5, 0.625, 0.75, 0.375, 0.75, 0.375, 0.75, 0.625, 0.75, 0.625, 1.0, 0.375, 1.0, 0.125, 0.5, 0.375, 0.5, 0.375, 0.75, 0.125, 0.75, 0.625, 0.5, 0.875, 0.5, 0.875, 0.75, 0.625, 0.75, 0.375, 0.0, 0.625, 0.0, 0.625, 0.25, 0.375, 0.25, 0.375, 0.25, 0.625, 0.25, 0.625, 0.5, 0.375, 0.5, 0.375, 0.5, 0.625, 0.5, 0.625, 0.75, 0.375, 0.75, 0.375, 0.75, 0.625, 0.75, 0.625, 1.0, 0.375, 1.0, 0.125, 0.5, 0.375, 0.5, 0.375, 0.75, 0.125, 0.75, 0.625, 0.5, 0.875, 0.5, 0.875, 0.75, 0.625, 0.75, 0.375, 0.0, 0.625, 0.0, 0.625, 0.25, 0.375, 0.25, 0.375, 0.25, 0.625, 0.25, 0.625, 0.5, 0.375, 0.5, 0.375, 0.5, 0.625, 0.5, 0.625, 0.75, 0.375, 0.75, 0.375, 0.75, 0.625, 0.75, 0.625, 1.0, 0.375, 1.0, 0.125, 0.5, 0.375, 0.5, 0.375, 0.75, 0.125, 0.75, 0.625, 0.5, 0.875, 0.5, 0.875, 0.75, 0.625, 0.75, 0.375, 0.0, 0.625, 0.0, 0.625, 0.25, 0.375, 0.25, 0.375, 0.25, 0.625, 0.25, 0.625, 0.5, 0.375, 0.5, 0.375, 0.5, 0.625, 0.5, 0.625, 0.75, 0.375, 0.75, 0.375, 0.75, 0.625, 0.75, 0.625, 1.0, 0.375, 1.0, 0.125, 0.5, 0.375, 0.5, 0.375, 0.75, 0.125, 0.75, 0.625, 0.5, 0.875, 0.5, 0.875, 0.75, 0.625, 0.75, 0.375, 0.0, 0.625, 0.0, 0.625, 0.25, 0.375, 0.25, 0.375, 0.25, 0.625, 0.25, 0.625, 0.5, 0.375, 0.5, 0.375, 0.5, 0.625, 0.5, 0.625, 0.75, 0.375, 0.75, 0.375, 0.75, 0.625, 0.75, 0.625, 1.0, 0.375, 1.0, 0.125, 0.5, 0.375, 0.5, 0.375, 0.75, 0.125, 0.75, 0.625, 0.5, 0.875, 0.5, 0.875, 0.75, 0.625, 0.75, 0.375, 0.0, 0.625, 0.0, 0.625, 0.25, 0.375, 0.25, 0.375, 0.25, 0.625, 0.25, 0.625, 0.5, 0.375, 0.5, 0.375, 0.5, 0.625, 0.5, 0.625, 0.75, 0.375, 0.75, 0.375, 0.75, 0.625, 0.75, 0.625, 1.0, 0.375, 1.0, 0.125, 0.5, 0.375, 0.5, 0.375, 0.75, 0.125, 0.75, 0.625, 0.5, 0.875, 0.5, 0.875, 0.75, 0.625, 0.75, 0.375, 0.0, 0.625, 0.0, 0.625, 0.25, 0.375, 0.25, 0.375, 0.25, 0.625, 0.25, 0.625, 0.5, 0.375, 0.5, 0.375, 0.75, 0.375, 0.5, 0.375, 0.5, 0.375, 0.75, 0.375, 0.75, 0.625, 0.75, 0.625, 1.0, 0.375, 1.0, 0.125, 0.5, 0.375, 0.5, 0.375, 0.75, 0.125, 0.75, 0.625, 0.5, 0.875, 0.5, 0.875, 0.75, 0.625, 0.75, 0.625, 0.5, 0.625, 0.75, 0.625, 0.75, 0.625, 0.5, 0.625, 0.5, 0.625, 0.75, 0.625, 0.75, 0.625, 0.5, 0.375, 0.5, 0.625, 0.5, 0.625, 0.5, 0.375, 0.5, 0.625, 0.75, 0.375, 0.75, 0.375, 0.75, 0.625, 0.75, 0.375, 0.5, 0.625, 0.5, 0.625, 0.75, 0.375, 0.75, 0.375, 0.5, 0.625, 0.5, 0.625, 0.5, 0.375, 0.5, 0.625, 0.75, 0.375, 0.75, 0.375, 0.75, 0.625, 0.75, 0.375, 0.75, 0.375, 0.75, 0.375, 0.75, 0.375, 0.75, 0.375, 0.75, 0.375, 0.5, 0.375, 0.5, 0.375, 0.75, 0.375, 0.5, 0.375, 0.75, 0.375, 0.75, 0.375, 0.5, 0.375, 0.5, 0.375, 0.5, 0.375, 0.5, 0.375, 0.5, 0.375, 0.75, 0.375, 0.5, 0.375, 0.5, 0.375, 0.75])
me_cube_004.materials.append(mat_material_002)
me_cube_004.use_remesh_fix_poles = True
me_cube_004.use_remesh_preserve_attributes = False
me_cube_004.update()

# ---- objects
ob_cone = bpy.data.objects.new('Cone', me_cone)
ob_cube_001 = bpy.data.objects.new('Cube.001', me_cube_001)
ob_cube_004 = bpy.data.objects.new('Cube.004', me_cube_004)

# ---- transforms, parenting, visibility, modifiers, constraints
ob_cone.location = (0.0, 0.0, 3.454)
ob_cone.rotation_euler = (0.0, -0.0, -0.7854)
ob_cube_001.location = (0.0, 0.0, -0.05384)
ob_cube_004.location = (0.0, 0.0, 2.121)
ob_cube_004.scale = (1.437, 1.437, 1.437)

# ---- collection membership
col_collection.objects.link(ob_cone)
col_collection.objects.link(ob_cube_001)
col_collection.objects.link(ob_cube_004)

# ---- scene / render settings (as saved in the file)
scene.frame_start = 1; scene.frame_end = 250; scene.frame_set(3)
scene.render.engine = 'BLENDER_EEVEE_NEXT'
scene.cycles.sampling_pattern = 'TABULATED_SOBOL'
scene.cycles.use_light_tree = False
scene.view_settings.view_transform = 'Filmic'
bpy.context.view_layer.update()

# ---- added for rendering (the .blend has no active camera and no usable light): camera, sun
cam_auto = bpy.data.cameras.new('AutoCamera')
cam_auto.lens = 50.0
cam_auto.sensor_width = 36.0
cam_auto.clip_end = 1000.0
ob_auto_camera = bpy.data.objects.new('AutoCamera', cam_auto)
scene.collection.objects.link(ob_auto_camera)
ob_auto_camera.location = (49.7888, -59.7466, 45.0167)
ob_auto_camera.rotation_euler = (1.09748, -7.21219e-08, 0.694738)
scene.camera = ob_auto_camera
light_auto_sun = bpy.data.lights.new('AutoSun', 'SUN')
light_auto_sun.energy = 3.0
light_auto_sun.angle = 0.0523599
ob_auto_sun = bpy.data.objects.new('AutoSun', light_auto_sun)
scene.collection.objects.link(ob_auto_sun)
ob_auto_sun.rotation_euler = (0.872665, 0.174533, 0.523599)
bpy.context.view_layer.update()
